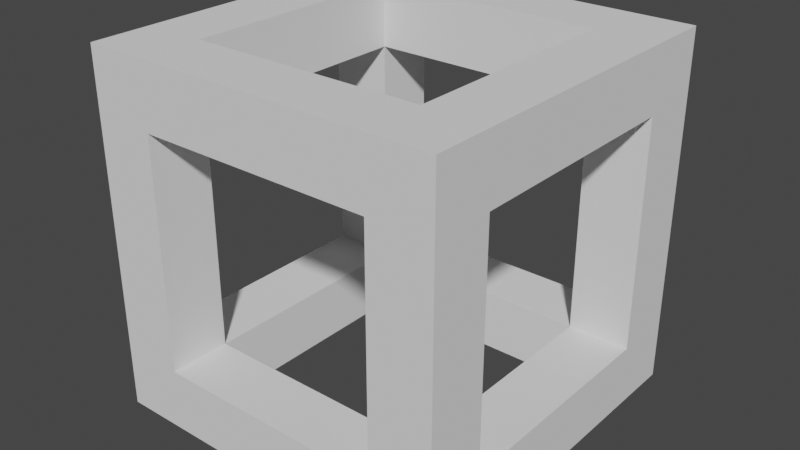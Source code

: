 # Source: glassBox.blend  (saved by Blender 2.90.8; exported with 4.5.12 LTS)
import bpy
from mathutils import Matrix  # noqa: F401  (used for matrix-valued properties, if any)

bpy.ops.wm.read_factory_settings(use_empty=True)
scene = bpy.context.scene
scene.name = 'Scene'

# ---- collections
col_collection = bpy.data.collections.new('Collection'); scene.collection.children.link(col_collection)

# ---- world
world_world = bpy.data.worlds.new('World'); scene.world = world_world
world_world.use_nodes = True; world_world.node_tree.nodes.clear()
_N = world_world.node_tree.nodes; _L = world_world.node_tree.links
n0 = _N.new('ShaderNodeOutputWorld'); n0.name = 'World Output'; n0.location = (300, 300)
n1 = _N.new('ShaderNodeBackground'); n1.name = 'Background'; n1.location = (10, 300)
n1.inputs[0].default_value = (0.05088, 0.05088, 0.05088, 1.0)
_L.new(n1.outputs[0], n0.inputs[0])
n0.is_active_output = True
world_world.color = (0.05088, 0.05088, 0.05088)
world_world.use_sun_shadow = False
world_world.sun_shadow_jitter_overblur = 0.0

# ---- meshes
me_cube_001 = bpy.data.meshes.new('Cube.001')
me_cube_001.from_pydata([(-2.0, -2.0, -2.0), (-2.0, -2.0, 2.0), (-2.0, 2.0, -2.0), (-2.0, 2.0, 2.0), (2.0, -2.0, -2.0), (2.0, -2.0, 2.0), (2.0, 2.0, -2.0), (2.0, 2.0, 2.0), (1.306, 2.0, -2.0), (1.306, 2.0, 2.0), (1.306, -2.0, -2.0), (1.306, -2.0, 2.0), (-1.3, 2.0, -2.0), (-1.3, -2.0, 2.0), (-1.3, 2.0, 2.0), (-1.3, -2.0, -2.0), (-2.0, -2.0, -1.307), (-2.0, 2.0, -1.307), (2.0, 2.0, -1.307), (2.0, -2.0, -1.307), (1.306, -2.0, -1.307), (1.306, 2.0, -1.307), (-1.3, 2.0, -1.307), (-1.3, -2.0, -1.307), (-2.0, -2.0, 1.288), (-2.0, 2.0, 1.288), (2.0, 2.0, 1.288), (2.0, -2.0, 1.288), (1.306, -2.0, 1.288), (1.306, 2.0, 1.288), (-1.3, 2.0, 1.288), (-1.3, -2.0, 1.288), (-2.0, 1.295, -2.0), (-2.0, 1.295, 2.0), (2.0, 1.295, -2.0), (2.0, 1.295, 2.0), (1.306, 1.295, 2.0), (1.306, 1.295, -2.0), (-1.3, 1.295, -2.0), (-1.3, 1.295, 2.0), (2.0, 1.295, -1.307), (-2.0, 1.295, -1.307), (2.0, 1.295, 1.288), (-2.0, 1.295, 1.288), (-2.0, -1.312, -2.0), (2.0, -1.312, 2.0), (1.306, -1.312, 2.0), (1.306, -1.312, -2.0), (-1.3, -1.312, -2.0), (-1.3, -1.312, 2.0), (2.0, -1.312, -1.307), (2.0, -1.312, 1.288), (-2.0, -1.312, 2.0), (2.0, -1.312, -2.0), (-2.0, -1.312, -1.307), (-2.0, -1.312, 1.288), (-1.3, 1.295, -1.315), (-1.3, 1.295, 1.284), (-1.3, -1.312, -1.315), (-1.3, -1.312, 1.284), (1.306, 1.295, 1.284), (1.306, 1.295, -1.315), (1.306, -1.312, 1.284), (1.306, -1.312, -1.315)], [], [(43, 33, 3, 25), (29, 9, 7, 26), (51, 45, 5, 27), (31, 13, 1, 24), (47, 53, 4, 10), (49, 52, 1, 13), (45, 46, 11, 5), (48, 47, 10, 15), (27, 5, 11, 28), (30, 14, 9, 29), (25, 3, 14, 30), (44, 48, 15, 0), (46, 49, 13, 11), (28, 11, 13, 31), (10, 20, 23, 15), (2, 17, 22, 12), (12, 22, 21, 8), (4, 19, 20, 10), (15, 23, 16, 0), (53, 50, 19, 4), (8, 21, 18, 6), (32, 41, 17, 2), (17, 25, 30, 22), (19, 27, 28, 20), (23, 31, 24, 16), (50, 51, 27, 19), (21, 29, 26, 18), (41, 43, 25, 17), (18, 26, 42, 40), (44, 54, 41, 32), (6, 18, 40, 34), (9, 14, 39, 36), (2, 12, 38, 32), (12, 8, 37, 38), (7, 9, 36, 35), (14, 3, 33, 39), (8, 6, 34, 37), (26, 7, 35, 42), (55, 52, 33, 43), (24, 1, 52, 55), (0, 16, 54, 44), (16, 24, 55, 54), (34, 40, 50, 53), (54, 58, 56, 41), (32, 38, 48, 44), (41, 17, 22, 56), (35, 36, 46, 45), (39, 33, 52, 49), (37, 34, 53, 47), (42, 35, 45, 51), (56, 38, 48, 58), (56, 38, 37, 61), (61, 37, 47, 63), (58, 48, 47, 63), (49, 59, 62, 46), (58, 23, 16, 54), (36, 60, 62, 46), (20, 63, 58, 23), (39, 57, 60, 36), (50, 19, 20, 63), (39, 57, 59, 49), (50, 40, 61, 63), (21, 61, 40, 18), (21, 22, 56, 61), (29, 60, 57, 30), (25, 43, 57, 30), (60, 29, 26, 42), (51, 62, 60, 42), (27, 51, 62, 28), (28, 31, 59, 62), (31, 59, 55, 24), (55, 43, 57, 59), (62, 51, 50, 63), (28, 62, 63, 20), (59, 31, 23, 58), (55, 59, 58, 54), (57, 43, 41, 56), (30, 57, 56, 22), (60, 29, 21, 61), (42, 60, 61, 40)])
_uv = me_cube_001.uv_layers.new(name='UVMap')
_uv.uv.foreach_set('vector', [0.5625, 0.125, 0.625, 0.125, 0.625, 0.25, 0.5625, 0.25, 0.5625, 0.375, 0.625, 0.375, 0.625, 0.5, 0.5625, 0.5, 0.5625, 0.6875, 0.625, 0.6875, 0.625, 0.75, 0.5625, 0.75, 0.5625, 0.9375, 0.625, 0.9375, 0.625, 1.0, 0.5625, 1.0, 0.25, 0.6875, 0.375, 0.6875, 0.375, 0.75, 0.25, 0.75, 0.8125, 0.6875, 0.875, 0.6875, 0.875, 0.75, 0.8125, 0.75, 0.625, 0.6875, 0.75, 0.6875, 0.75, 0.75, 0.625, 0.75, 0.1875, 0.6875, 0.25, 0.6875, 0.25, 0.75, 0.1875, 0.75, 0.5625, 0.75, 0.625, 0.75, 0.625, 0.875, 0.5625, 0.875, 0.5625, 0.3125, 0.625, 0.3125, 0.625, 0.375, 0.5625, 0.375, 0.5625, 0.25, 0.625, 0.25, 0.625, 0.3125, 0.5625, 0.3125, 0.125, 0.6875, 0.1875, 0.6875, 0.1875, 0.75, 0.125, 0.75, 0.75, 0.6875, 0.8125, 0.6875, 0.8125, 0.75, 0.75, 0.75, 0.5625, 0.875, 0.625, 0.875, 0.625, 0.9375, 0.5625, 0.9375, 0.375, 0.875, 0.5, 0.875, 0.5, 0.9375, 0.375, 0.9375, 0.375, 0.25, 0.5, 0.25, 0.5, 0.3125, 0.375, 0.3125, 0.375, 0.3125, 0.5, 0.3125, 0.5, 0.375, 0.375, 0.375, 0.375, 0.75, 0.5, 0.75, 0.5, 0.875, 0.375, 0.875, 0.375, 0.9375, 0.5, 0.9375, 0.5, 1.0, 0.375, 1.0, 0.375, 0.6875, 0.5, 0.6875, 0.5, 0.75, 0.375, 0.75, 0.375, 0.375, 0.5, 0.375, 0.5, 0.5, 0.375, 0.5, 0.375, 0.125, 0.5, 0.125, 0.5, 0.25, 0.375, 0.25, 0.5, 0.25, 0.5625, 0.25, 0.5625, 0.3125, 0.5, 0.3125, 0.5, 0.75, 0.5625, 0.75, 0.5625, 0.875, 0.5, 0.875, 0.5, 0.9375, 0.5625, 0.9375, 0.5625, 1.0, 0.5, 1.0, 0.5, 0.6875, 0.5625, 0.6875, 0.5625, 0.75, 0.5, 0.75, 0.5, 0.375, 0.5625, 0.375, 0.5625, 0.5, 0.5, 0.5, 0.5, 0.125, 0.5625, 0.125, 0.5625, 0.25, 0.5, 0.25, 0.5, 0.5, 0.5625, 0.5, 0.5625, 0.625, 0.5, 0.625, 0.375, 0.0625, 0.5, 0.0625, 0.5, 0.125, 0.375, 0.125, 0.375, 0.5, 0.5, 0.5, 0.5, 0.625, 0.375, 0.625, 0.75, 0.5, 0.8125, 0.5, 0.8125, 0.625, 0.75, 0.625, 0.125, 0.5, 0.1875, 0.5, 0.1875, 0.625, 0.125, 0.625, 0.1875, 0.5, 0.25, 0.5, 0.25, 0.625, 0.1875, 0.625, 0.625, 0.5, 0.75, 0.5, 0.75, 0.625, 0.625, 0.625, 0.8125, 0.5, 0.875, 0.5, 0.875, 0.625, 0.8125, 0.625, 0.25, 0.5, 0.375, 0.5, 0.375, 0.625, 0.25, 0.625, 0.5625, 0.5, 0.625, 0.5, 0.625, 0.625, 0.5625, 0.625, 0.5625, 0.0625, 0.625, 0.0625, 0.625, 0.125, 0.5625, 0.125, 0.5625, 0.0, 0.625, 0.0, 0.625, 0.0625, 0.5625, 0.0625, 0.375, 0.0, 0.5, 0.0, 0.5, 0.0625, 0.375, 0.0625, 0.5, 0.0, 0.5625, 0.0, 0.5625, 0.0625, 0.5, 0.0625, 0.375, 0.625, 0.5, 0.625, 0.5, 0.6875, 0.375, 0.6875, 0.5, 0.0625, 0.3958, 0.6875, 0.3958, 0.625, 0.0, 0.0, 0.125, 0.625, 0.1875, 0.625, 0.1875, 0.6875, 0.125, 0.6875, 0.0, 0.0, 0.0, 0.0, 0.0, 0.0, 0.0, 0.0, 0.625, 0.625, 0.75, 0.625, 0.75, 0.6875, 0.625, 0.6875, 0.8125, 0.625, 0.875, 0.625, 0.875, 0.6875, 0.8125, 0.6875, 0.25, 0.625, 0.375, 0.625, 0.375, 0.6875, 0.25, 0.6875, 0.5625, 0.625, 0.625, 0.625, 0.625, 0.6875, 0.5625, 0.6875, 0.0, 0.0, 0.0, 0.0, 0.0, 0.0, 0.0, 0.0, 0.0, 0.0, 0.0, 0.0, 0.0, 0.0, 0.0, 0.0, 0.0, 0.0, 0.0, 0.0, 0.0, 0.0, 0.0, 0.0, 0.0, 0.0, 0.0, 0.0, 0.0, 0.0, 0.0, 0.0, 0.0, 0.0, 0.0, 0.0, 0.0, 0.0, 0.0, 0.0, 0.0, 0.0, 0.0, 0.0, 0.0, 0.0, 0.0, 0.0, 0.0, 0.0, 0.0, 0.0, 0.0, 0.0, 0.0, 0.0, 0.5, 0.875, 0.0, 0.0, 0.0, 0.0, 0.0, 0.0, 0.0, 0.0, 0.0, 0.0, 0.0, 0.0, 0.0, 0.0, 0.0, 0.0, 0.0, 0.0, 0.0, 0.0, 0.0, 0.0, 0.0, 0.0, 0.6042, 0.625, 0.0, 0.0, 0.0, 0.0, 0.0, 0.0, 0.5, 0.625, 0.0, 0.0, 0.0, 0.0, 0.0, 0.0, 0.0, 0.0, 0.0, 0.0, 0.0, 0.0, 0.0, 0.0, 0.0, 0.0, 0.0, 0.0, 0.0, 0.0, 0.5625, 0.375, 0.0, 0.0, 0.0, 0.0, 0.5625, 0.3125, 0.0, 0.0, 0.0, 0.0, 0.0, 0.0, 0.0, 0.0, 0.0, 0.0, 0.0, 0.0, 0.0, 0.0, 0.0, 0.0, 0.5625, 0.6875, 0.0, 0.0, 0.0, 0.0, 0.0, 0.0, 0.0, 0.0, 0.0, 0.0, 0.0, 0.0, 0.0, 0.0, 0.0, 0.0, 0.5625, 0.9375, 0.0, 0.0, 0.0, 0.0, 0.0, 0.0, 0.0, 0.0, 0.0, 0.0, 0.0, 0.0, 0.0, 0.0, 0.0, 0.0, 0.6042, 0.625, 0.0, 0.0, 0.0, 0.0, 0.0, 0.0, 0.0, 0.0, 0.0, 0.0, 0.0, 0.0, 0.0, 0.0, 0.0, 0.0, 0.0, 0.0, 0.0, 0.0, 0.0, 0.0, 0.0, 0.0, 0.0, 0.0, 0.0, 0.0, 0.0, 0.0, 0.0, 0.0, 0.0, 0.0, 0.0, 0.0, 0.0, 0.0, 0.0, 0.0, 0.0, 0.0, 0.0, 0.0, 0.0, 0.0, 0.0, 0.0, 0.0, 0.0, 0.0, 0.0, 0.0, 0.0, 0.0, 0.0, 0.0, 0.0, 0.0, 0.0, 0.0, 0.0, 0.0, 0.0, 0.0, 0.0])
me_cube_001.use_remesh_fix_poles = True
me_cube_001.use_remesh_preserve_attributes = False
me_cube_001.use_mirror_vertex_groups = False
me_cube_001.update()

# ---- objects
ob_cube_001 = bpy.data.objects.new('Cube.001', me_cube_001)

# ---- transforms, parenting, visibility, modifiers, constraints
ob_cube_001.location = (0.0, 0.0, 0.0)
ob_cube_001.lineart.crease_threshold = 0.0

# ---- collection membership
col_collection.objects.link(ob_cube_001)

# ---- scene / render settings (as saved in the file)
scene.frame_start = 1; scene.frame_end = 250; scene.frame_set(1)
scene.render.engine = 'BLENDER_EEVEE_NEXT'
scene.cycles.use_denoising = False
scene.cycles.samples = 128
scene.cycles.sampling_pattern = 'TABULATED_SOBOL'
scene.cycles.use_adaptive_sampling = False
scene.cycles.use_light_tree = False
scene.view_settings.view_transform = 'Filmic'
bpy.context.view_layer.update()

# ---- added for rendering (the .blend has no active camera and no usable light): camera, sun
cam_auto = bpy.data.cameras.new('AutoCamera')
cam_auto.lens = 50.0
cam_auto.sensor_width = 36.0
cam_auto.clip_end = 1000.0
ob_auto_camera = bpy.data.objects.new('AutoCamera', cam_auto)
scene.collection.objects.link(ob_auto_camera)
ob_auto_camera.location = (6.41014, -7.69217, 5.12812)
ob_auto_camera.rotation_euler = (1.09748, -7.21219e-08, 0.694738)
scene.camera = ob_auto_camera
light_auto_sun = bpy.data.lights.new('AutoSun', 'SUN')
light_auto_sun.energy = 3.0
light_auto_sun.angle = 0.0523599
ob_auto_sun = bpy.data.objects.new('AutoSun', light_auto_sun)
scene.collection.objects.link(ob_auto_sun)
ob_auto_sun.rotation_euler = (0.872665, 0.174533, 0.523599)
bpy.context.view_layer.update()
